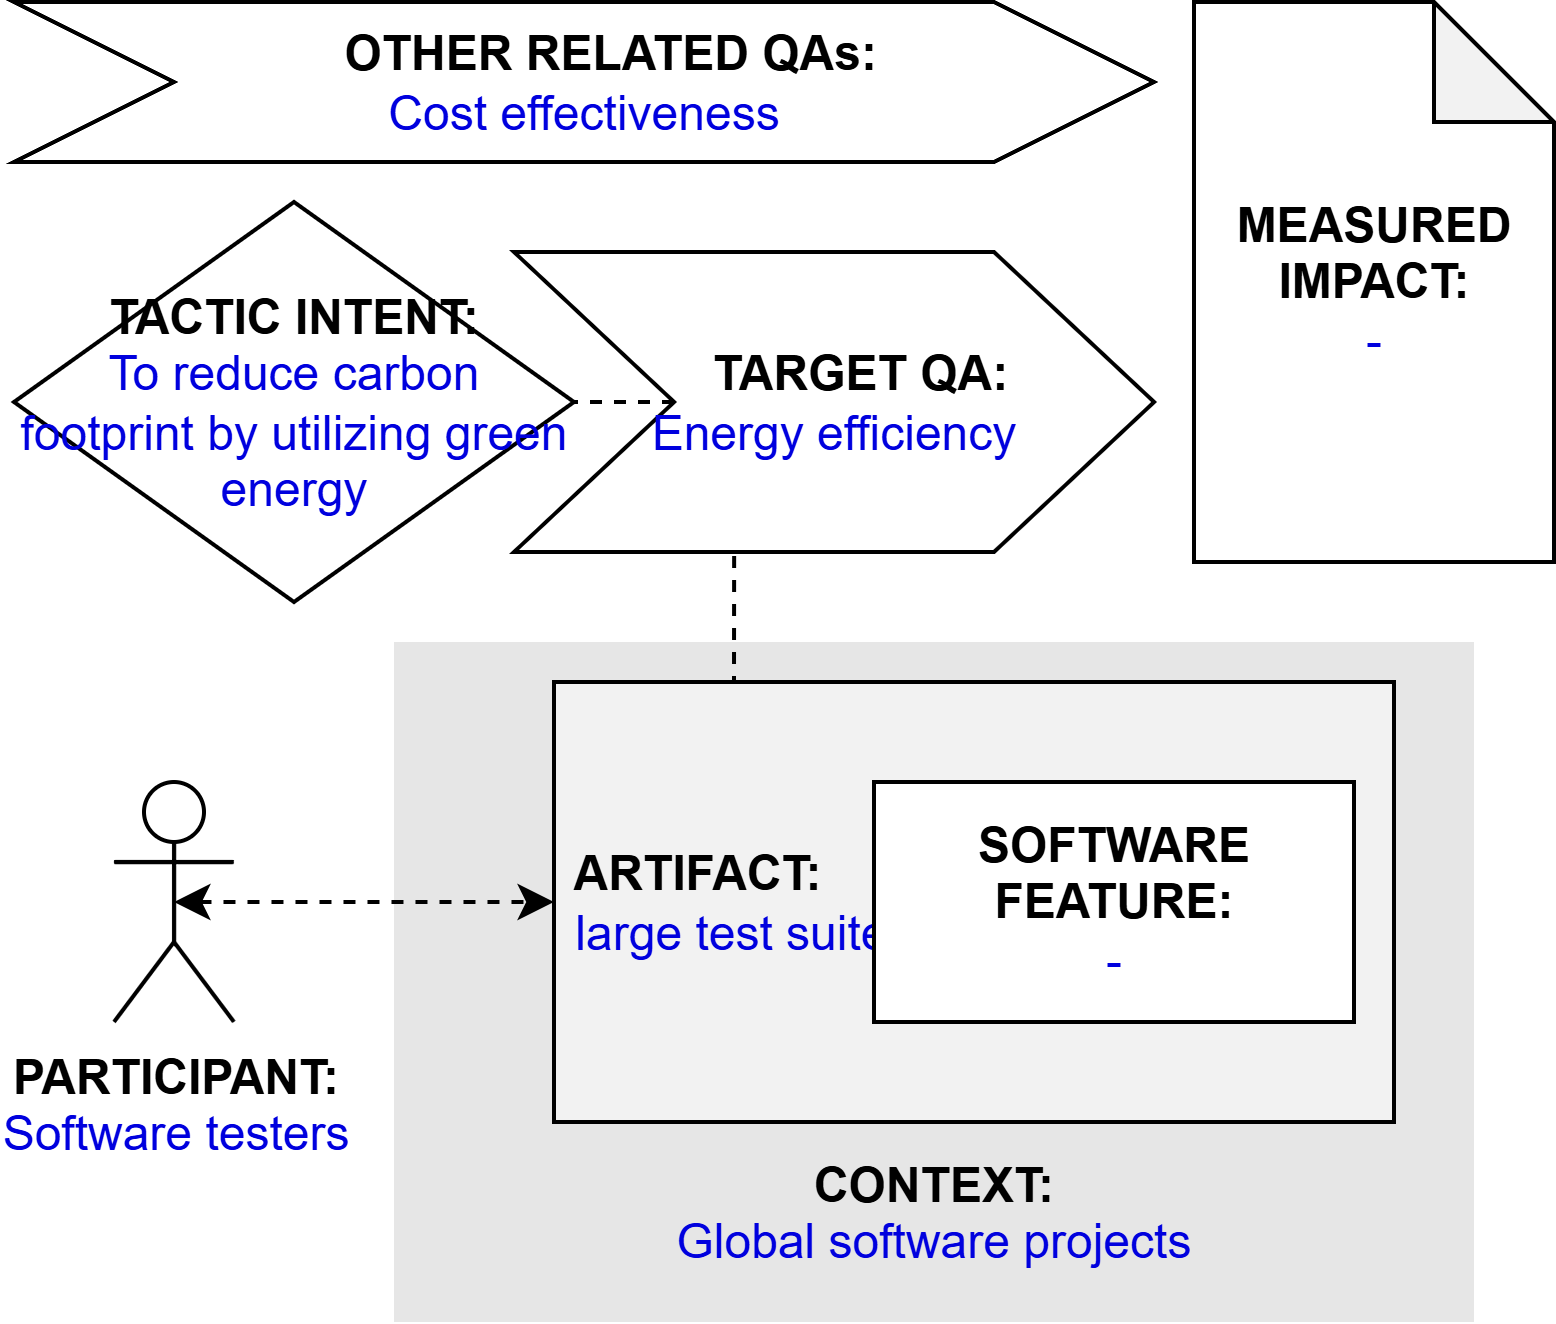

The diagram above was exported from draw.io. Its source (the exported page's mxGraphModel, read from the mxfile embedded in the PNG):
<mxGraphModel dx="597" dy="781" grid="1" gridSize="10" guides="1" tooltips="1" connect="1" arrows="1" fold="1" page="1" pageScale="1" pageWidth="827" pageHeight="1169" math="0" shadow="0">
  <root>
    <mxCell id="0" />
    <mxCell id="1" parent="0" />
    <mxCell id="k4mLcYgBhMnQfD9E1QTQ-1" value="&lt;b&gt;PARTICIPANT:&lt;/b&gt;&lt;br&gt;&lt;font color=&quot;#0000de&quot;&gt;Software testers&lt;/font&gt;" style="shape=umlActor;verticalLabelPosition=bottom;verticalAlign=top;html=1;outlineConnect=0;" parent="1" vertex="1">
      <mxGeometry x="185" y="225" width="30" height="60" as="geometry" />
    </mxCell>
    <mxCell id="k4mLcYgBhMnQfD9E1QTQ-2" value="&lt;br&gt;&lt;br&gt;&lt;br&gt;&lt;br&gt;&lt;br&gt;&lt;br&gt;&lt;br&gt;&lt;br&gt;&lt;b&gt;&lt;font color=&quot;#000000&quot;&gt;CONTEXT:&lt;/font&gt;&lt;/b&gt;&lt;br&gt;Global software projects" style="rounded=0;whiteSpace=wrap;html=1;fontColor=#0000DE;fillColor=#E6E6E6;strokeColor=none;" parent="1" vertex="1">
      <mxGeometry x="255" y="190" width="270" height="170" as="geometry" />
    </mxCell>
    <mxCell id="k4mLcYgBhMnQfD9E1QTQ-3" style="edgeStyle=orthogonalEdgeStyle;rounded=0;orthogonalLoop=1;jettySize=auto;html=1;exitX=0.25;exitY=0;exitDx=0;exitDy=0;entryX=0.344;entryY=0.988;entryDx=0;entryDy=0;entryPerimeter=0;endArrow=none;endFill=0;dashed=1;" parent="1" source="k4mLcYgBhMnQfD9E1QTQ-4" target="k4mLcYgBhMnQfD9E1QTQ-9" edge="1">
      <mxGeometry relative="1" as="geometry" />
    </mxCell>
    <mxCell id="k4mLcYgBhMnQfD9E1QTQ-4" value="&lt;b&gt;&lt;font color=&quot;#000000&quot;&gt;&amp;nbsp;ARTIFACT:&lt;/font&gt;&lt;/b&gt;&lt;br&gt;&amp;nbsp;large test suites" style="rounded=0;whiteSpace=wrap;html=1;fontColor=#0000DE;fillColor=#F2F2F2;align=left;" parent="1" vertex="1">
      <mxGeometry x="295" y="200" width="210" height="110" as="geometry" />
    </mxCell>
    <mxCell id="k4mLcYgBhMnQfD9E1QTQ-5" style="edgeStyle=orthogonalEdgeStyle;rounded=0;orthogonalLoop=1;jettySize=auto;html=1;exitX=0.5;exitY=0.5;exitDx=0;exitDy=0;exitPerimeter=0;entryX=0;entryY=0.5;entryDx=0;entryDy=0;fontColor=#0000DE;startArrow=classic;startFill=1;dashed=1;" parent="1" source="k4mLcYgBhMnQfD9E1QTQ-1" target="k4mLcYgBhMnQfD9E1QTQ-4" edge="1">
      <mxGeometry relative="1" as="geometry" />
    </mxCell>
    <mxCell id="k4mLcYgBhMnQfD9E1QTQ-6" value="&lt;b&gt;SOFTWARE&lt;br&gt;FEATURE:&lt;/b&gt;&lt;br&gt;&lt;font color=&quot;#0000de&quot;&gt;-&lt;/font&gt;" style="rounded=0;whiteSpace=wrap;html=1;fontColor=#000000;fillColor=#FFFFFF;" parent="1" vertex="1">
      <mxGeometry x="375" y="225" width="120" height="60" as="geometry" />
    </mxCell>
    <mxCell id="k4mLcYgBhMnQfD9E1QTQ-7" value="&lt;b&gt;&lt;font color=&quot;#000000&quot;&gt;TACTIC INTENT:&lt;/font&gt;&lt;/b&gt;&lt;br&gt;To reduce carbon footprint by utilizing green energy" style="rhombus;whiteSpace=wrap;html=1;fontColor=#0000DE;fillColor=#FFFFFF;" parent="1" vertex="1">
      <mxGeometry x="160" y="80" width="140" height="100" as="geometry" />
    </mxCell>
    <mxCell id="k4mLcYgBhMnQfD9E1QTQ-8" style="edgeStyle=orthogonalEdgeStyle;rounded=0;orthogonalLoop=1;jettySize=auto;html=1;exitX=0;exitY=0.5;exitDx=0;exitDy=0;entryX=1;entryY=0.5;entryDx=0;entryDy=0;dashed=1;endArrow=none;endFill=0;" parent="1" source="k4mLcYgBhMnQfD9E1QTQ-9" target="k4mLcYgBhMnQfD9E1QTQ-7" edge="1">
      <mxGeometry relative="1" as="geometry" />
    </mxCell>
    <mxCell id="k4mLcYgBhMnQfD9E1QTQ-9" value="&lt;b&gt;&amp;nbsp; &amp;nbsp; TARGET QA:&lt;/b&gt;&lt;br&gt;&lt;font color=&quot;#0000de&quot;&gt;Energy efficiency&lt;/font&gt;" style="shape=step;perimeter=stepPerimeter;whiteSpace=wrap;html=1;fixedSize=1;fontColor=#000000;fillColor=#FFFFFF;size=40;" parent="1" vertex="1">
      <mxGeometry x="285" y="92.5" width="160" height="75" as="geometry" />
    </mxCell>
    <mxCell id="k4mLcYgBhMnQfD9E1QTQ-10" value="&lt;b&gt;&amp;nbsp; &amp;nbsp; OTHER RELATED QAs:&lt;/b&gt;&lt;br&gt;&lt;font color=&quot;#0000de&quot;&gt;Cost effectiveness&lt;/font&gt;" style="shape=step;perimeter=stepPerimeter;whiteSpace=wrap;html=1;fixedSize=1;fontColor=#000000;fillColor=#FFFFFF;size=40;" parent="1" vertex="1">
      <mxGeometry x="160" y="30" width="285" height="40" as="geometry" />
    </mxCell>
    <mxCell id="k4mLcYgBhMnQfD9E1QTQ-11" value="&lt;b&gt;MEASURED&lt;/b&gt;&lt;br&gt;&lt;b&gt;IMPACT:&lt;br&gt;&lt;/b&gt;&lt;font color=&quot;#0000de&quot;&gt;-&lt;/font&gt;" style="shape=note;whiteSpace=wrap;html=1;backgroundOutline=1;darkOpacity=0.05;" parent="1" vertex="1">
      <mxGeometry x="455" y="30" width="90" height="140" as="geometry" />
    </mxCell>
  </root>
</mxGraphModel>